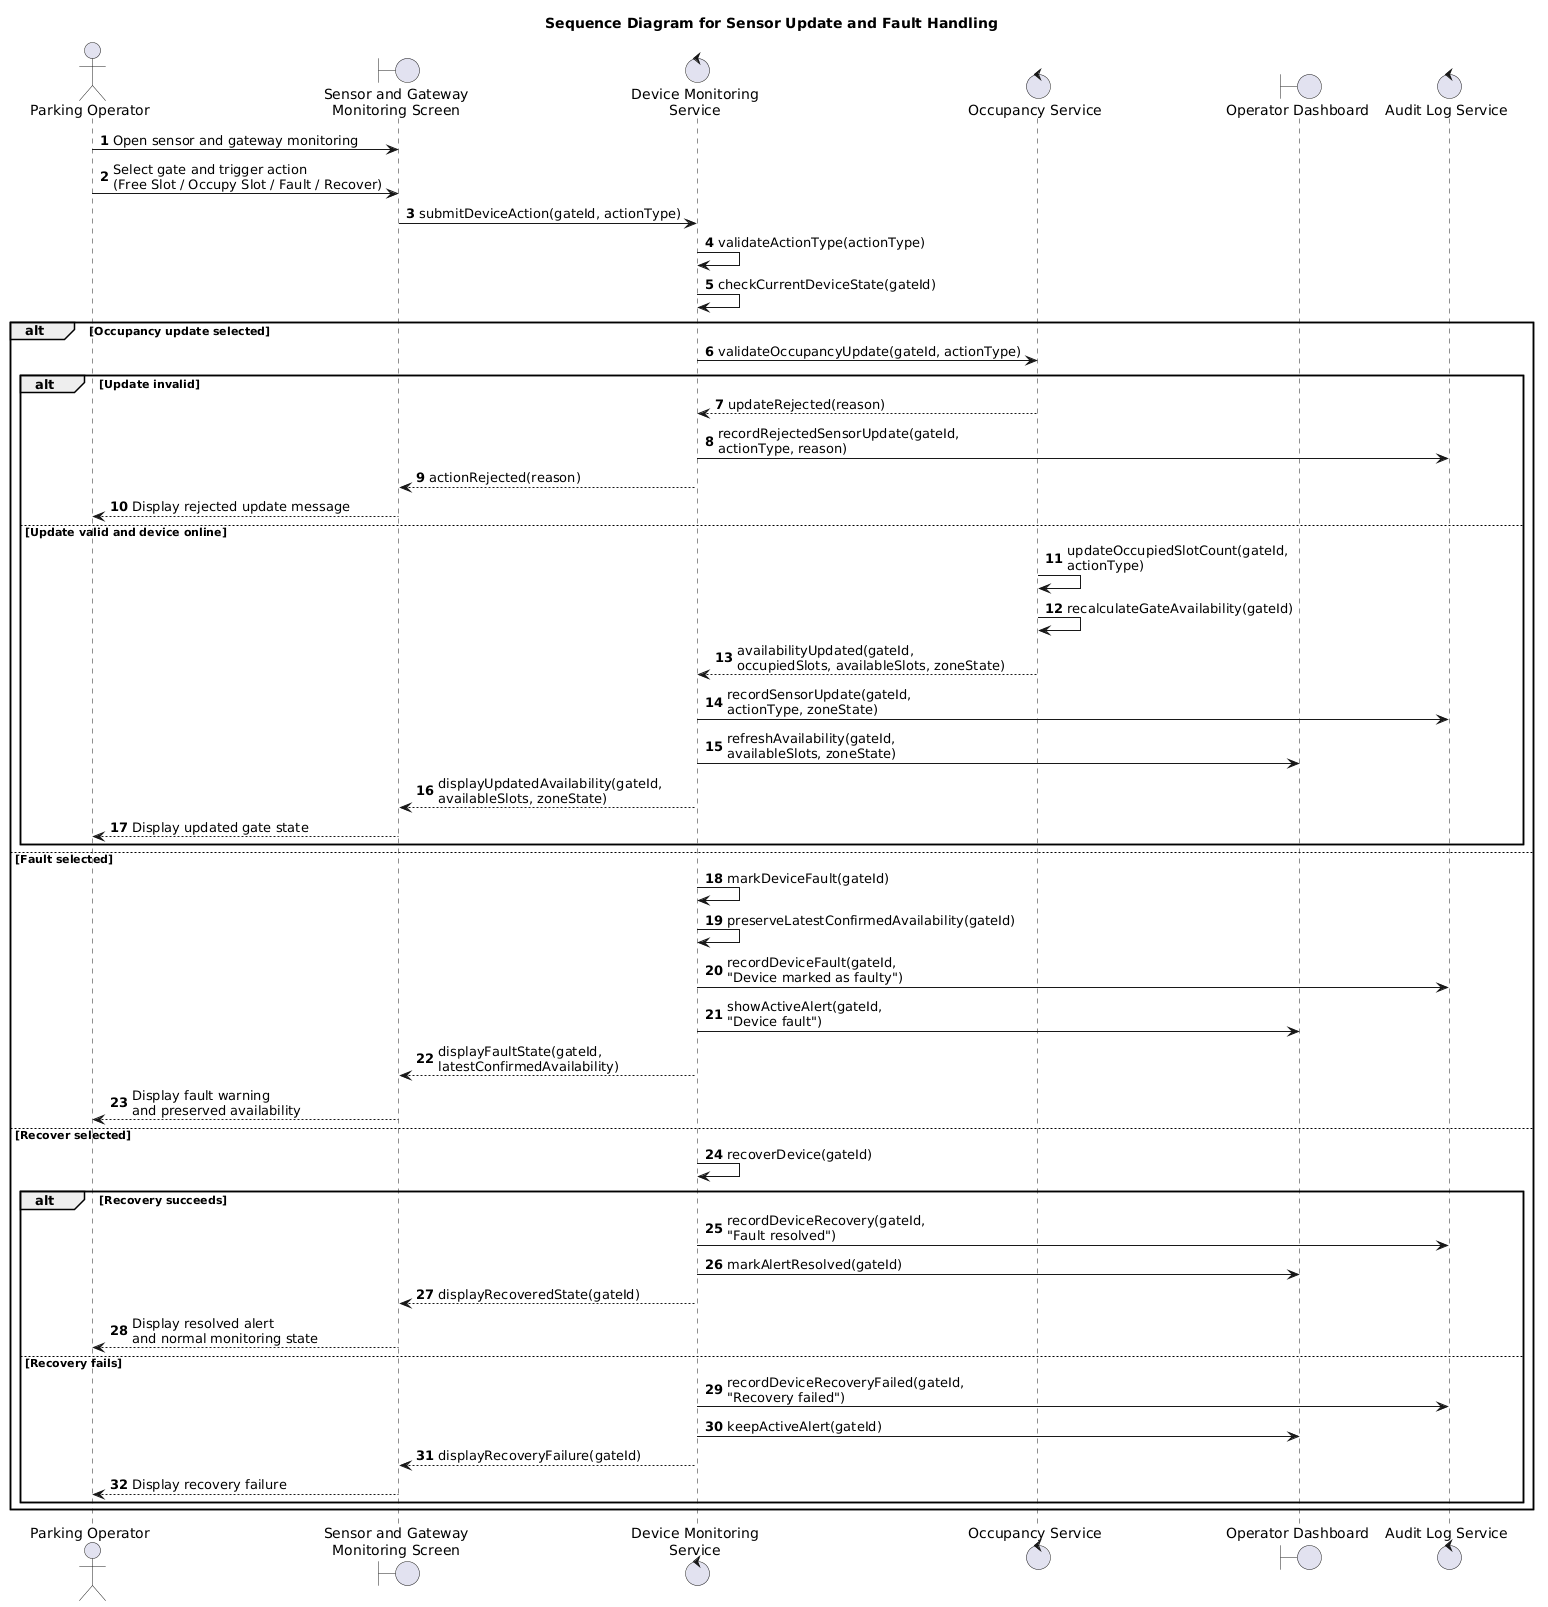

The diagram above was rendered by PlantUML. Its source (embedded in the PNG):
@startuml
title Sequence Diagram for Sensor Update and Fault Handling

autonumber

actor "Parking Operator" as Operator

boundary "Sensor and Gateway\nMonitoring Screen" as Screen
control "Device Monitoring\nService" as Device
control "Occupancy Service" as Occupancy
boundary "Operator Dashboard" as Dashboard
control "Audit Log Service" as Log

Operator -> Screen: Open sensor and gateway monitoring
Operator -> Screen: Select gate and trigger action\n(Free Slot / Occupy Slot / Fault / Recover)
Screen -> Device: submitDeviceAction(gateId, actionType)

Device -> Device: validateActionType(actionType)
Device -> Device: checkCurrentDeviceState(gateId)

alt Occupancy update selected
    Device -> Occupancy: validateOccupancyUpdate(gateId, actionType)

    alt Update invalid
        Occupancy --> Device: updateRejected(reason)
        Device -> Log: recordRejectedSensorUpdate(gateId,\nactionType, reason)
        Device --> Screen: actionRejected(reason)
        Screen --> Operator: Display rejected update message

    else Update valid and device online
        Occupancy -> Occupancy: updateOccupiedSlotCount(gateId,\nactionType)
        Occupancy -> Occupancy: recalculateGateAvailability(gateId)
        Occupancy --> Device: availabilityUpdated(gateId,\noccupiedSlots, availableSlots, zoneState)

        Device -> Log: recordSensorUpdate(gateId,\nactionType, zoneState)
        Device -> Dashboard: refreshAvailability(gateId,\navailableSlots, zoneState)
        Device --> Screen: displayUpdatedAvailability(gateId,\navailableSlots, zoneState)
        Screen --> Operator: Display updated gate state
    end

else Fault selected
    Device -> Device: markDeviceFault(gateId)
    Device -> Device: preserveLatestConfirmedAvailability(gateId)
    Device -> Log: recordDeviceFault(gateId,\n"Device marked as faulty")
    Device -> Dashboard: showActiveAlert(gateId,\n"Device fault")
    Device --> Screen: displayFaultState(gateId,\nlatestConfirmedAvailability)
    Screen --> Operator: Display fault warning\nand preserved availability

else Recover selected
    Device -> Device: recoverDevice(gateId)

    alt Recovery succeeds
        Device -> Log: recordDeviceRecovery(gateId,\n"Fault resolved")
        Device -> Dashboard: markAlertResolved(gateId)
        Device --> Screen: displayRecoveredState(gateId)
        Screen --> Operator: Display resolved alert\nand normal monitoring state

    else Recovery fails
        Device -> Log: recordDeviceRecoveryFailed(gateId,\n"Recovery failed")
        Device -> Dashboard: keepActiveAlert(gateId)
        Device --> Screen: displayRecoveryFailure(gateId)
        Screen --> Operator: Display recovery failure
    end
end
@enduml